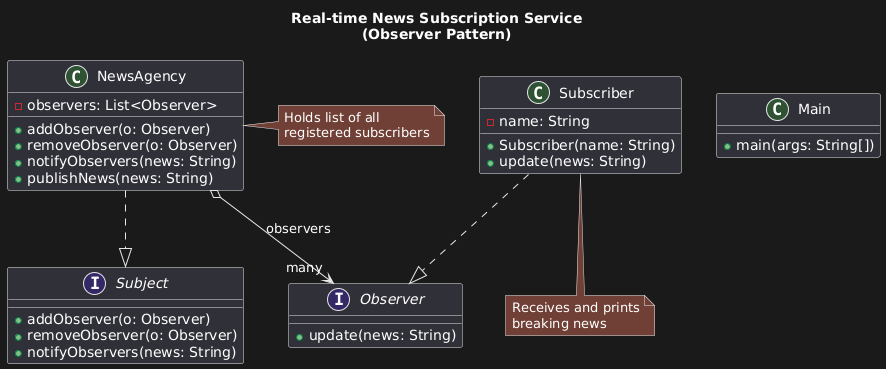

The diagram above was rendered by PlantUML. Its source (embedded in the PNG):
@startuml
title Real-time News Subscription Service\n(Observer Pattern)

interface Subject {
    +addObserver(o: Observer)
    +removeObserver(o: Observer)
    +notifyObservers(news: String)
}

interface Observer {
    +update(news: String)
}

class NewsAgency {
    -observers: List<Observer>
    +addObserver(o: Observer)
    +removeObserver(o: Observer)
    +notifyObservers(news: String)
    +publishNews(news: String)
}

class Subscriber {
    -name: String
    +Subscriber(name: String)
    +update(news: String)
}

class Main {
    +main(args: String[])
}

NewsAgency ..|> Subject
Subscriber ..|> Observer
NewsAgency o--> "many" Observer : observers

note right of NewsAgency : Holds list of all\nregistered subscribers
note bottom of Subscriber : Receives and prints\nbreaking news
@enduml